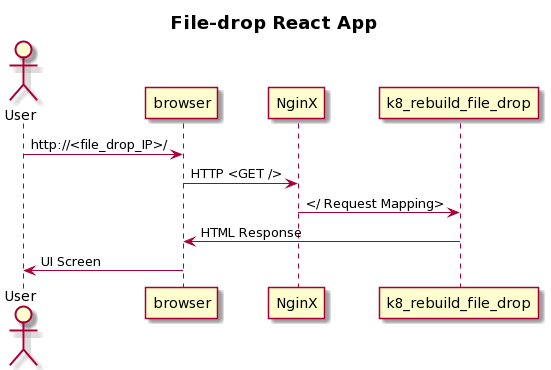

The diagram above was rendered by PlantUML. Its source (embedded in the PNG):
@startuml
title **File-drop React App**
actor User
User->browser: http://<file_drop_IP>/
browser -> NginX:HTTP <GET />
NginX->k8_rebuild_file_drop:</ Request Mapping>
k8_rebuild_file_drop->browser:HTML Response
browser->User: UI Screen
@enduml